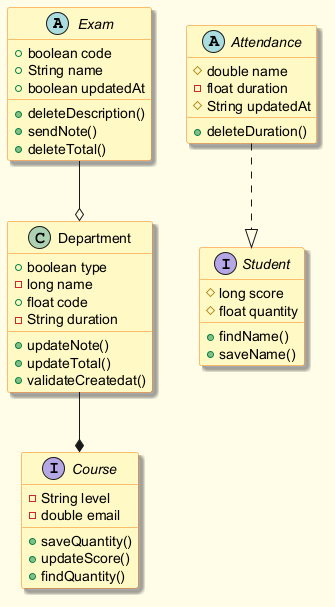

The diagram above was rendered by PlantUML. Its source (embedded in the PNG):
@startuml
skinparam backgroundColor #FFFDE7
skinparam classBackgroundColor #FFF9C4
skinparam classBorderColor #F57F17
skinparam shadowing true
abstract class Exam {
  +boolean code
  +String name
  +boolean updatedAt
  +deleteDescription()
  +sendNote()
  +deleteTotal()
}
interface Course {
  -String level
  -double email
  +saveQuantity()
  +updateScore()
  +findQuantity()
}
abstract class Attendance {
  #double name
  -float duration
  #String updatedAt
  +deleteDuration()
}
interface Student {
  #long score
  #float quantity
  +findName()
  +saveName()
}
class Department {
  +boolean type
  -long name
  +float code
  -String duration
  +updateNote()
  +updateTotal()
  +validateCreatedat()
}
Exam --o Department
Attendance ..|> Student
Department --* Course
@enduml